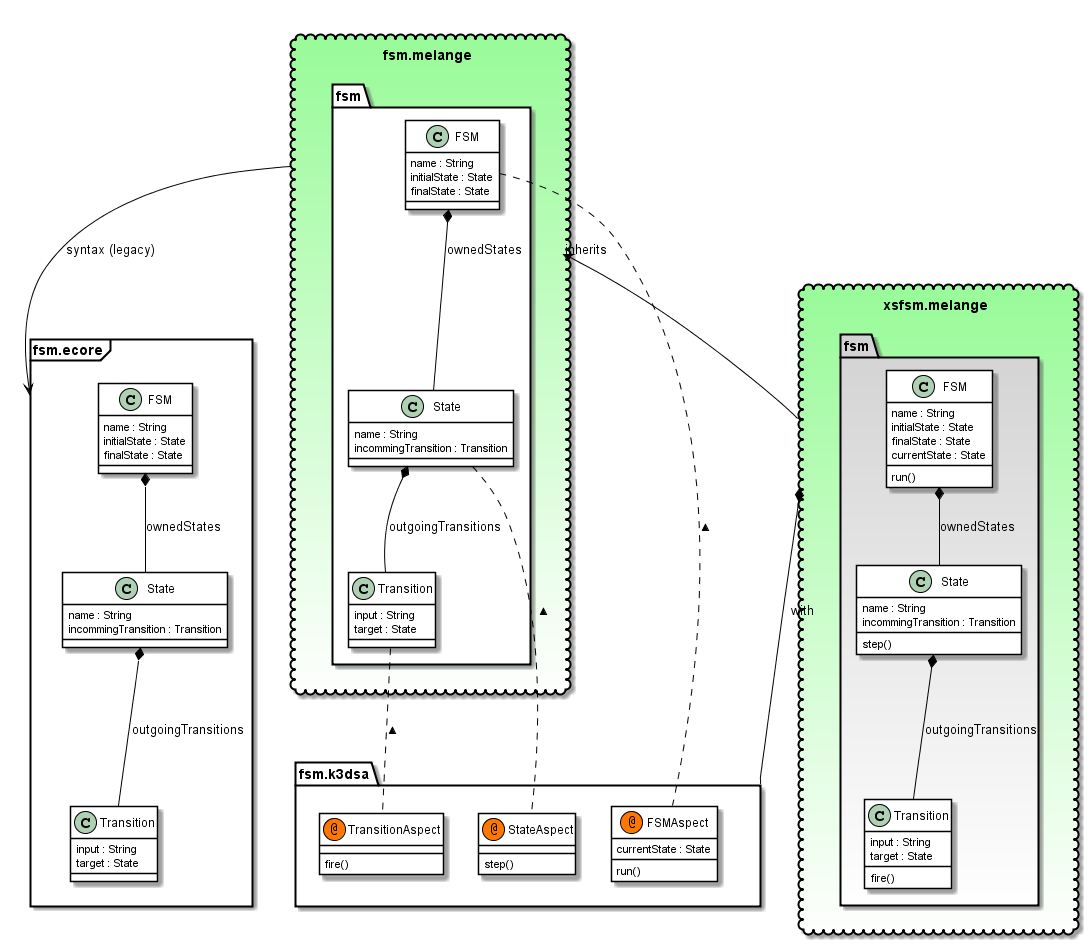

The diagram above was rendered by PlantUML. Its source (embedded in the PNG):
@startuml
hide stereotype  
skinparam class {
	BackgroundColor White
	ArrowColor Black
	BorderColor Black
}

namespace fsm.ecore <<Frame>>  {
  class FSM {
    name : String
    initialState : State
    finalState : State
  }
  class State{
    name : String
    incommingTransition : Transition
  }
	class Transition{
		input : String
		target : State
	}
	FSM *-- State : ownedStates
	State *-- Transition : outgoingTransitions
}

namespace fsm.melange <<Cloud>> #PaleGreen-white {
	namespace fsm  #white {
	  class FSM {
	    name : String
	    initialState : State
	    finalState : State
	  }
	  class State{
	    name : String
	    incommingTransition : Transition
	  }
		class Transition{
			input : String
			target : State
		}
		FSM *-- State : ownedStates
		State *-- Transition : outgoingTransitions
	}
}

namespace fsm.k3dsa   {
    class FSMAspect << (@,#FF7700) Aspect >>{
	    currentState : State
	    run()
	}
	class StateAspect << (@,#FF7700) Aspect >>{
	    step()
	}
	class TransitionAspect << (@,#FF7700) Aspect >>{
	    fire()
	}
}

fsm.melange.fsm.FSM .. fsm.k3dsa.FSMAspect  : <
fsm.melange.fsm.State .. fsm.k3dsa.StateAspect  : <
fsm.melange.fsm.Transition .. fsm.k3dsa.TransitionAspect  : <

namespace xsfsm.melange <<Cloud>> #PaleGreen-white {
	namespace fsm  #LightGray-white {
	  class FSM {
	    name : String
	    initialState : State
	    finalState : State
	    currentState : State
	    run()
	  }
	  class State{
	    name : String
	    incommingTransition : Transition
	    step()
	  }
	  class Transition{
	    input : String
	    target : State
	    fire()
	  }
	  FSM *-- State : ownedStates
	  State *-- Transition : outgoingTransitions
	}
}

fsm.melange --> fsm.ecore : syntax (legacy)
fsm.melange <-- xsfsm.melange : inherits
xsfsm.melange *-- fsm.k3dsa : with
@enduml